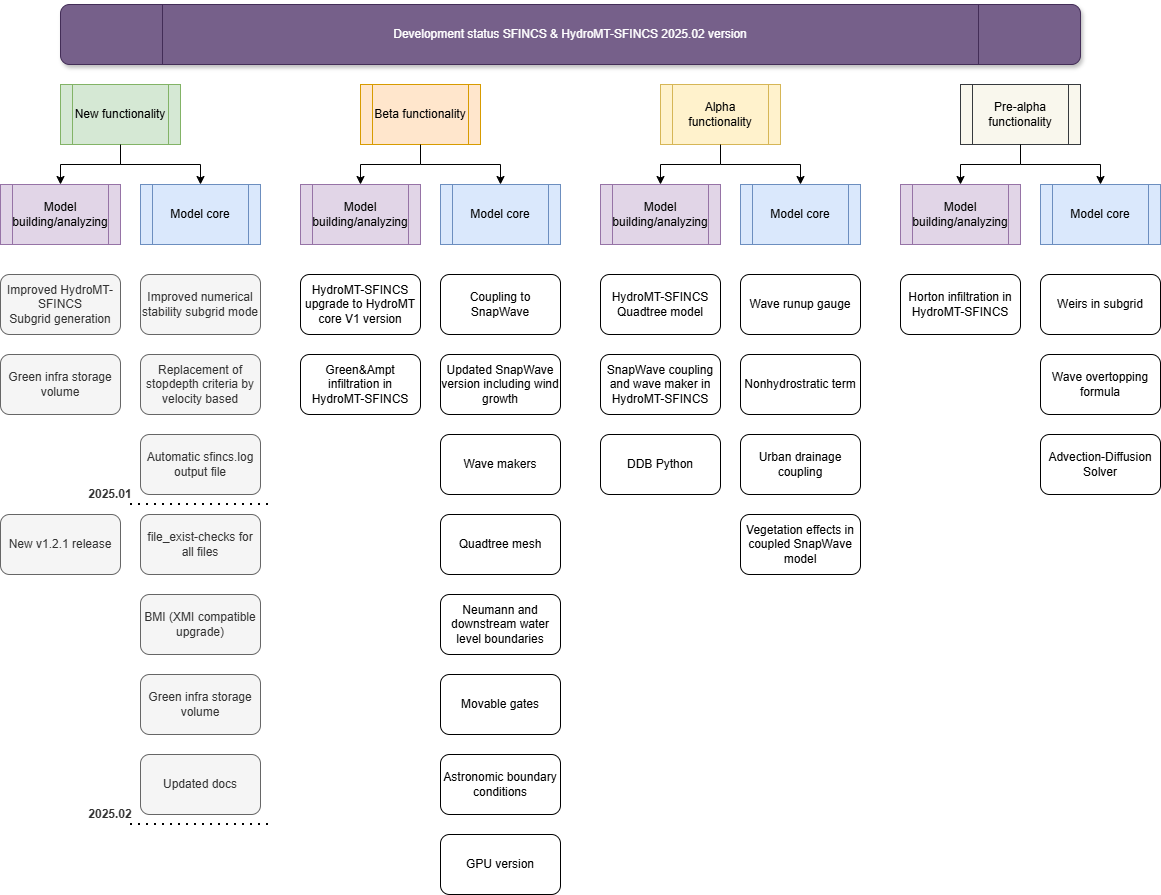

The diagram above was exported from draw.io. Its source (the exported page's mxGraphModel, read from the mxfile embedded in the PNG):
<mxGraphModel dx="2276" dy="1941" grid="1" gridSize="10" guides="1" tooltips="1" connect="1" arrows="1" fold="1" page="1" pageScale="1" pageWidth="850" pageHeight="1100" math="0" shadow="0">
  <root>
    <mxCell id="waFQ-T_xhHWpfo2nkpwz-0" />
    <mxCell id="waFQ-T_xhHWpfo2nkpwz-1" parent="waFQ-T_xhHWpfo2nkpwz-0" />
    <mxCell id="waFQ-T_xhHWpfo2nkpwz-2" value="Model building/analyzing" style="shape=process;whiteSpace=wrap;html=1;backgroundOutline=1;fillColor=#e1d5e7;strokeColor=#9673a6;" parent="waFQ-T_xhHWpfo2nkpwz-1" vertex="1">
      <mxGeometry x="-180" y="120" width="120" height="60" as="geometry" />
    </mxCell>
    <mxCell id="waFQ-T_xhHWpfo2nkpwz-3" value="Model core" style="shape=process;whiteSpace=wrap;html=1;backgroundOutline=1;fillColor=#dae8fc;strokeColor=#6c8ebf;" parent="waFQ-T_xhHWpfo2nkpwz-1" vertex="1">
      <mxGeometry x="-40" y="120" width="120" height="60" as="geometry" />
    </mxCell>
    <mxCell id="waFQ-T_xhHWpfo2nkpwz-4" value="DDB Python" style="rounded=1;whiteSpace=wrap;html=1;" parent="waFQ-T_xhHWpfo2nkpwz-1" vertex="1">
      <mxGeometry x="420" y="370" width="120" height="60" as="geometry" />
    </mxCell>
    <mxCell id="waFQ-T_xhHWpfo2nkpwz-5" value="Beta functionality" style="shape=process;whiteSpace=wrap;html=1;backgroundOutline=1;fillColor=#ffe6cc;strokeColor=#d79b00;" parent="waFQ-T_xhHWpfo2nkpwz-1" vertex="1">
      <mxGeometry x="180" y="20" width="120" height="60" as="geometry" />
    </mxCell>
    <mxCell id="waFQ-T_xhHWpfo2nkpwz-6" value="Quadtree mesh" style="rounded=1;whiteSpace=wrap;html=1;" parent="waFQ-T_xhHWpfo2nkpwz-1" vertex="1">
      <mxGeometry x="260" y="450" width="120" height="60" as="geometry" />
    </mxCell>
    <mxCell id="waFQ-T_xhHWpfo2nkpwz-7" value="BMI (XMI compatible upgrade)" style="rounded=1;whiteSpace=wrap;html=1;fillColor=#f5f5f5;fontColor=#333333;strokeColor=#666666;" parent="waFQ-T_xhHWpfo2nkpwz-1" vertex="1">
      <mxGeometry x="-40" y="530" width="120" height="60" as="geometry" />
    </mxCell>
    <mxCell id="waFQ-T_xhHWpfo2nkpwz-8" value="Green infra storage volume" style="rounded=1;whiteSpace=wrap;html=1;fillColor=#f5f5f5;fontColor=#333333;strokeColor=#666666;" parent="waFQ-T_xhHWpfo2nkpwz-1" vertex="1">
      <mxGeometry x="-40" y="610" width="120" height="60" as="geometry" />
    </mxCell>
    <mxCell id="waFQ-T_xhHWpfo2nkpwz-9" value="Wave makers" style="rounded=1;whiteSpace=wrap;html=1;" parent="waFQ-T_xhHWpfo2nkpwz-1" vertex="1">
      <mxGeometry x="260" y="370" width="120" height="60" as="geometry" />
    </mxCell>
    <mxCell id="waFQ-T_xhHWpfo2nkpwz-10" value="Coupling to SnapWave" style="rounded=1;whiteSpace=wrap;html=1;" parent="waFQ-T_xhHWpfo2nkpwz-1" vertex="1">
      <mxGeometry x="260" y="210" width="120" height="60" as="geometry" />
    </mxCell>
    <mxCell id="waFQ-T_xhHWpfo2nkpwz-11" value="Nonhydrostratic term" style="rounded=1;whiteSpace=wrap;html=1;" parent="waFQ-T_xhHWpfo2nkpwz-1" vertex="1">
      <mxGeometry x="560" y="290" width="120" height="60" as="geometry" />
    </mxCell>
    <mxCell id="waFQ-T_xhHWpfo2nkpwz-12" value="Alpha functionality" style="shape=process;whiteSpace=wrap;html=1;backgroundOutline=1;fillColor=#fff2cc;strokeColor=#d6b656;" parent="waFQ-T_xhHWpfo2nkpwz-1" vertex="1">
      <mxGeometry x="480" y="20" width="120" height="60" as="geometry" />
    </mxCell>
    <mxCell id="waFQ-T_xhHWpfo2nkpwz-13" value="" style="edgeStyle=orthogonalEdgeStyle;rounded=0;orthogonalLoop=1;jettySize=auto;html=1;entryX=0.5;entryY=0;entryDx=0;entryDy=0;" parent="waFQ-T_xhHWpfo2nkpwz-1" source="waFQ-T_xhHWpfo2nkpwz-14" target="waFQ-T_xhHWpfo2nkpwz-2" edge="1">
      <mxGeometry relative="1" as="geometry">
        <Array as="points">
          <mxPoint x="-60" y="100" />
          <mxPoint x="-120" y="100" />
        </Array>
      </mxGeometry>
    </mxCell>
    <mxCell id="waFQ-T_xhHWpfo2nkpwz-14" value="New functionality" style="shape=process;whiteSpace=wrap;html=1;backgroundOutline=1;fillColor=#d5e8d4;strokeColor=#82b366;" parent="waFQ-T_xhHWpfo2nkpwz-1" vertex="1">
      <mxGeometry x="-120" y="20" width="120" height="60" as="geometry" />
    </mxCell>
    <mxCell id="waFQ-T_xhHWpfo2nkpwz-15" value="Improved HydroMT-SFINCS&lt;br&gt;Subgrid generation" style="rounded=1;whiteSpace=wrap;html=1;fillColor=#f5f5f5;fontColor=#333333;strokeColor=#666666;" parent="waFQ-T_xhHWpfo2nkpwz-1" vertex="1">
      <mxGeometry x="-180" y="210" width="120" height="60" as="geometry" />
    </mxCell>
    <mxCell id="waFQ-T_xhHWpfo2nkpwz-16" value="Model building/analyzing" style="shape=process;whiteSpace=wrap;html=1;backgroundOutline=1;fillColor=#e1d5e7;strokeColor=#9673a6;" parent="waFQ-T_xhHWpfo2nkpwz-1" vertex="1">
      <mxGeometry x="120" y="120" width="120" height="60" as="geometry" />
    </mxCell>
    <mxCell id="waFQ-T_xhHWpfo2nkpwz-17" value="Model core" style="shape=process;whiteSpace=wrap;html=1;backgroundOutline=1;fillColor=#dae8fc;strokeColor=#6c8ebf;" parent="waFQ-T_xhHWpfo2nkpwz-1" vertex="1">
      <mxGeometry x="260" y="120" width="120" height="60" as="geometry" />
    </mxCell>
    <mxCell id="waFQ-T_xhHWpfo2nkpwz-18" value="Model building/analyzing" style="shape=process;whiteSpace=wrap;html=1;backgroundOutline=1;fillColor=#e1d5e7;strokeColor=#9673a6;" parent="waFQ-T_xhHWpfo2nkpwz-1" vertex="1">
      <mxGeometry x="420" y="120" width="120" height="60" as="geometry" />
    </mxCell>
    <mxCell id="waFQ-T_xhHWpfo2nkpwz-19" value="Model core" style="shape=process;whiteSpace=wrap;html=1;backgroundOutline=1;fillColor=#dae8fc;strokeColor=#6c8ebf;" parent="waFQ-T_xhHWpfo2nkpwz-1" vertex="1">
      <mxGeometry x="560" y="120" width="120" height="60" as="geometry" />
    </mxCell>
    <mxCell id="waFQ-T_xhHWpfo2nkpwz-20" value="" style="edgeStyle=orthogonalEdgeStyle;rounded=0;orthogonalLoop=1;jettySize=auto;html=1;entryX=0.5;entryY=0;entryDx=0;entryDy=0;exitX=0.5;exitY=1;exitDx=0;exitDy=0;" parent="waFQ-T_xhHWpfo2nkpwz-1" source="waFQ-T_xhHWpfo2nkpwz-14" target="waFQ-T_xhHWpfo2nkpwz-3" edge="1">
      <mxGeometry relative="1" as="geometry">
        <mxPoint x="-50" y="110" as="sourcePoint" />
        <mxPoint x="-110" y="130" as="targetPoint" />
        <Array as="points">
          <mxPoint x="-60" y="100" />
          <mxPoint x="20" y="100" />
        </Array>
      </mxGeometry>
    </mxCell>
    <mxCell id="waFQ-T_xhHWpfo2nkpwz-21" value="" style="edgeStyle=orthogonalEdgeStyle;rounded=0;orthogonalLoop=1;jettySize=auto;html=1;entryX=0.5;entryY=0;entryDx=0;entryDy=0;" parent="waFQ-T_xhHWpfo2nkpwz-1" edge="1">
      <mxGeometry relative="1" as="geometry">
        <mxPoint x="240" y="100" as="sourcePoint" />
        <mxPoint x="180" y="120" as="targetPoint" />
        <Array as="points">
          <mxPoint x="180" y="100" />
        </Array>
      </mxGeometry>
    </mxCell>
    <mxCell id="waFQ-T_xhHWpfo2nkpwz-22" value="" style="edgeStyle=orthogonalEdgeStyle;rounded=0;orthogonalLoop=1;jettySize=auto;html=1;entryX=0.5;entryY=0;entryDx=0;entryDy=0;exitX=0.5;exitY=1;exitDx=0;exitDy=0;" parent="waFQ-T_xhHWpfo2nkpwz-1" source="waFQ-T_xhHWpfo2nkpwz-5" edge="1">
      <mxGeometry relative="1" as="geometry">
        <mxPoint x="240" y="100" as="sourcePoint" />
        <mxPoint x="320" y="120" as="targetPoint" />
        <Array as="points">
          <mxPoint x="240" y="100" />
          <mxPoint x="320" y="100" />
        </Array>
      </mxGeometry>
    </mxCell>
    <mxCell id="waFQ-T_xhHWpfo2nkpwz-23" value="" style="edgeStyle=orthogonalEdgeStyle;rounded=0;orthogonalLoop=1;jettySize=auto;html=1;entryX=0.5;entryY=0;entryDx=0;entryDy=0;" parent="waFQ-T_xhHWpfo2nkpwz-1" edge="1">
      <mxGeometry relative="1" as="geometry">
        <mxPoint x="540" y="100" as="sourcePoint" />
        <mxPoint x="480" y="120" as="targetPoint" />
        <Array as="points">
          <mxPoint x="480" y="100" />
        </Array>
      </mxGeometry>
    </mxCell>
    <mxCell id="waFQ-T_xhHWpfo2nkpwz-24" value="" style="edgeStyle=orthogonalEdgeStyle;rounded=0;orthogonalLoop=1;jettySize=auto;html=1;entryX=0.5;entryY=0;entryDx=0;entryDy=0;exitX=0.5;exitY=1;exitDx=0;exitDy=0;" parent="waFQ-T_xhHWpfo2nkpwz-1" source="waFQ-T_xhHWpfo2nkpwz-12" edge="1">
      <mxGeometry relative="1" as="geometry">
        <mxPoint x="540" y="100" as="sourcePoint" />
        <mxPoint x="620" y="120" as="targetPoint" />
        <Array as="points">
          <mxPoint x="540" y="100" />
          <mxPoint x="620" y="100" />
        </Array>
      </mxGeometry>
    </mxCell>
    <mxCell id="waFQ-T_xhHWpfo2nkpwz-25" value="Improved numerical stability subgrid mode" style="rounded=1;whiteSpace=wrap;html=1;fillColor=#f5f5f5;fontColor=#333333;strokeColor=#666666;" parent="waFQ-T_xhHWpfo2nkpwz-1" vertex="1">
      <mxGeometry x="-40" y="210" width="120" height="60" as="geometry" />
    </mxCell>
    <mxCell id="waFQ-T_xhHWpfo2nkpwz-26" value="Development status SFINCS &amp;amp; HydroMT-SFINCS 2025.02 version" style="shape=process;whiteSpace=wrap;html=1;backgroundOutline=1;fillColor=#76608a;strokeColor=#432D57;rounded=1;shadow=1;fontColor=#ffffff;" parent="waFQ-T_xhHWpfo2nkpwz-1" vertex="1">
      <mxGeometry x="-120" y="-60" width="1020" height="60" as="geometry" />
    </mxCell>
    <mxCell id="waFQ-T_xhHWpfo2nkpwz-27" value="Pre-alpha functionality" style="shape=process;whiteSpace=wrap;html=1;backgroundOutline=1;fillColor=#f9f7ed;strokeColor=#36393d;" parent="waFQ-T_xhHWpfo2nkpwz-1" vertex="1">
      <mxGeometry x="780" y="20" width="120" height="60" as="geometry" />
    </mxCell>
    <mxCell id="waFQ-T_xhHWpfo2nkpwz-28" value="HydroMT-SFINCS&lt;br&gt;Quadtree model" style="rounded=1;whiteSpace=wrap;html=1;" parent="waFQ-T_xhHWpfo2nkpwz-1" vertex="1">
      <mxGeometry x="420" y="210" width="120" height="60" as="geometry" />
    </mxCell>
    <mxCell id="waFQ-T_xhHWpfo2nkpwz-29" value="Model building/analyzing" style="shape=process;whiteSpace=wrap;html=1;backgroundOutline=1;fillColor=#e1d5e7;strokeColor=#9673a6;" parent="waFQ-T_xhHWpfo2nkpwz-1" vertex="1">
      <mxGeometry x="720" y="120" width="120" height="60" as="geometry" />
    </mxCell>
    <mxCell id="waFQ-T_xhHWpfo2nkpwz-30" value="Model core" style="shape=process;whiteSpace=wrap;html=1;backgroundOutline=1;fillColor=#dae8fc;strokeColor=#6c8ebf;" parent="waFQ-T_xhHWpfo2nkpwz-1" vertex="1">
      <mxGeometry x="860" y="120" width="120" height="60" as="geometry" />
    </mxCell>
    <mxCell id="waFQ-T_xhHWpfo2nkpwz-31" value="" style="edgeStyle=orthogonalEdgeStyle;rounded=0;orthogonalLoop=1;jettySize=auto;html=1;entryX=0.5;entryY=0;entryDx=0;entryDy=0;" parent="waFQ-T_xhHWpfo2nkpwz-1" edge="1">
      <mxGeometry relative="1" as="geometry">
        <mxPoint x="840" y="100" as="sourcePoint" />
        <mxPoint x="780" y="120" as="targetPoint" />
        <Array as="points">
          <mxPoint x="780" y="100" />
        </Array>
      </mxGeometry>
    </mxCell>
    <mxCell id="waFQ-T_xhHWpfo2nkpwz-32" value="" style="edgeStyle=orthogonalEdgeStyle;rounded=0;orthogonalLoop=1;jettySize=auto;html=1;entryX=0.5;entryY=0;entryDx=0;entryDy=0;exitX=0.5;exitY=1;exitDx=0;exitDy=0;" parent="waFQ-T_xhHWpfo2nkpwz-1" source="waFQ-T_xhHWpfo2nkpwz-27" edge="1">
      <mxGeometry relative="1" as="geometry">
        <mxPoint x="840" y="100" as="sourcePoint" />
        <mxPoint x="920" y="120" as="targetPoint" />
        <Array as="points">
          <mxPoint x="840" y="100" />
          <mxPoint x="920" y="100" />
        </Array>
      </mxGeometry>
    </mxCell>
    <mxCell id="waFQ-T_xhHWpfo2nkpwz-33" value="Urban drainage coupling" style="rounded=1;whiteSpace=wrap;html=1;" parent="waFQ-T_xhHWpfo2nkpwz-1" vertex="1">
      <mxGeometry x="560" y="370" width="120" height="60" as="geometry" />
    </mxCell>
    <mxCell id="waFQ-T_xhHWpfo2nkpwz-34" value="Weirs in subgrid" style="rounded=1;whiteSpace=wrap;html=1;" parent="waFQ-T_xhHWpfo2nkpwz-1" vertex="1">
      <mxGeometry x="860" y="210" width="120" height="60" as="geometry" />
    </mxCell>
    <mxCell id="waFQ-T_xhHWpfo2nkpwz-35" value="Wave overtopping formula" style="rounded=1;whiteSpace=wrap;html=1;" parent="waFQ-T_xhHWpfo2nkpwz-1" vertex="1">
      <mxGeometry x="860" y="290" width="120" height="60" as="geometry" />
    </mxCell>
    <mxCell id="waFQ-T_xhHWpfo2nkpwz-36" value="Advection-Diffusion Solver" style="rounded=1;whiteSpace=wrap;html=1;" parent="waFQ-T_xhHWpfo2nkpwz-1" vertex="1">
      <mxGeometry x="860" y="370" width="120" height="60" as="geometry" />
    </mxCell>
    <mxCell id="waFQ-T_xhHWpfo2nkpwz-37" value="SnapWave coupling and wave maker in HydroMT-SFINCS" style="rounded=1;whiteSpace=wrap;html=1;" parent="waFQ-T_xhHWpfo2nkpwz-1" vertex="1">
      <mxGeometry x="420" y="290" width="120" height="60" as="geometry" />
    </mxCell>
    <mxCell id="waFQ-T_xhHWpfo2nkpwz-38" value="Horton infiltration in HydroMT-SFINCS" style="rounded=1;whiteSpace=wrap;html=1;" parent="waFQ-T_xhHWpfo2nkpwz-1" vertex="1">
      <mxGeometry x="720" y="210" width="120" height="60" as="geometry" />
    </mxCell>
    <mxCell id="waFQ-T_xhHWpfo2nkpwz-39" value="file_exist-checks for all files" style="rounded=1;whiteSpace=wrap;html=1;fillColor=#f5f5f5;fontColor=#333333;strokeColor=#666666;" parent="waFQ-T_xhHWpfo2nkpwz-1" vertex="1">
      <mxGeometry x="-40" y="450" width="120" height="60" as="geometry" />
    </mxCell>
    <mxCell id="waFQ-T_xhHWpfo2nkpwz-40" value="Replacement of stopdepth criteria by velocity based" style="rounded=1;whiteSpace=wrap;html=1;fillColor=#f5f5f5;fontColor=#333333;strokeColor=#666666;" parent="waFQ-T_xhHWpfo2nkpwz-1" vertex="1">
      <mxGeometry x="-40" y="290" width="120" height="60" as="geometry" />
    </mxCell>
    <mxCell id="waFQ-T_xhHWpfo2nkpwz-41" value="Automatic sfincs.log output file" style="rounded=1;whiteSpace=wrap;html=1;fillColor=#f5f5f5;fontColor=#333333;strokeColor=#666666;" parent="waFQ-T_xhHWpfo2nkpwz-1" vertex="1">
      <mxGeometry x="-40" y="370" width="120" height="60" as="geometry" />
    </mxCell>
    <mxCell id="waFQ-T_xhHWpfo2nkpwz-42" value="Green infra storage volume" style="rounded=1;whiteSpace=wrap;html=1;fillColor=#f5f5f5;fontColor=#333333;strokeColor=#666666;" parent="waFQ-T_xhHWpfo2nkpwz-1" vertex="1">
      <mxGeometry x="-180" y="290" width="120" height="60" as="geometry" />
    </mxCell>
    <mxCell id="waFQ-T_xhHWpfo2nkpwz-43" value="GPU version" style="rounded=1;whiteSpace=wrap;html=1;" parent="waFQ-T_xhHWpfo2nkpwz-1" vertex="1">
      <mxGeometry x="260" y="770" width="120" height="60" as="geometry" />
    </mxCell>
    <mxCell id="waFQ-T_xhHWpfo2nkpwz-44" value="HydroMT-SFINCS&lt;br&gt;upgrade to HydroMT core V1 version" style="rounded=1;whiteSpace=wrap;html=1;" parent="waFQ-T_xhHWpfo2nkpwz-1" vertex="1">
      <mxGeometry x="120" y="210" width="120" height="60" as="geometry" />
    </mxCell>
    <mxCell id="rdauW5a_MvzELYR8U60j-0" value="Movable gates" style="rounded=1;whiteSpace=wrap;html=1;" parent="waFQ-T_xhHWpfo2nkpwz-1" vertex="1">
      <mxGeometry x="260" y="610" width="120" height="60" as="geometry" />
    </mxCell>
    <mxCell id="rdauW5a_MvzELYR8U60j-1" value="Neumann and downstream water level boundaries" style="rounded=1;whiteSpace=wrap;html=1;" parent="waFQ-T_xhHWpfo2nkpwz-1" vertex="1">
      <mxGeometry x="260" y="530" width="120" height="60" as="geometry" />
    </mxCell>
    <mxCell id="rdauW5a_MvzELYR8U60j-2" value="Astronomic boundary conditions" style="rounded=1;whiteSpace=wrap;html=1;" parent="waFQ-T_xhHWpfo2nkpwz-1" vertex="1">
      <mxGeometry x="260" y="690" width="120" height="60" as="geometry" />
    </mxCell>
    <mxCell id="rdauW5a_MvzELYR8U60j-3" value="Updated SnapWave version including wind growth" style="rounded=1;whiteSpace=wrap;html=1;" parent="waFQ-T_xhHWpfo2nkpwz-1" vertex="1">
      <mxGeometry x="260" y="290" width="120" height="60" as="geometry" />
    </mxCell>
    <mxCell id="rdauW5a_MvzELYR8U60j-4" value="Wave runup gauge" style="rounded=1;whiteSpace=wrap;html=1;" parent="waFQ-T_xhHWpfo2nkpwz-1" vertex="1">
      <mxGeometry x="560" y="210" width="120" height="60" as="geometry" />
    </mxCell>
    <mxCell id="rdauW5a_MvzELYR8U60j-5" value="Vegetation effects in coupled SnapWave model" style="rounded=1;whiteSpace=wrap;html=1;" parent="waFQ-T_xhHWpfo2nkpwz-1" vertex="1">
      <mxGeometry x="560" y="450" width="120" height="60" as="geometry" />
    </mxCell>
    <mxCell id="rdauW5a_MvzELYR8U60j-6" value="Green&amp;amp;Ampt infiltration in HydroMT-SFINCS" style="rounded=1;whiteSpace=wrap;html=1;" parent="waFQ-T_xhHWpfo2nkpwz-1" vertex="1">
      <mxGeometry x="120" y="290" width="120" height="60" as="geometry" />
    </mxCell>
    <mxCell id="rdauW5a_MvzELYR8U60j-7" value="Updated docs" style="rounded=1;whiteSpace=wrap;html=1;fillColor=#f5f5f5;fontColor=#333333;strokeColor=#666666;" parent="waFQ-T_xhHWpfo2nkpwz-1" vertex="1">
      <mxGeometry x="-40" y="690" width="120" height="60" as="geometry" />
    </mxCell>
    <mxCell id="rdauW5a_MvzELYR8U60j-8" value="" style="endArrow=none;dashed=1;html=1;dashPattern=1 3;strokeWidth=2;rounded=0;" parent="waFQ-T_xhHWpfo2nkpwz-1" edge="1">
      <mxGeometry width="50" height="50" relative="1" as="geometry">
        <mxPoint x="-50" y="440" as="sourcePoint" />
        <mxPoint x="90" y="440" as="targetPoint" />
      </mxGeometry>
    </mxCell>
    <mxCell id="rdauW5a_MvzELYR8U60j-9" value="&lt;b&gt;2025.01&lt;/b&gt;" style="rounded=1;whiteSpace=wrap;html=1;fillColor=none;fontColor=#333333;strokeColor=none;" parent="waFQ-T_xhHWpfo2nkpwz-1" vertex="1">
      <mxGeometry x="-130" y="400" width="120" height="60" as="geometry" />
    </mxCell>
    <mxCell id="rdauW5a_MvzELYR8U60j-10" value="&lt;b&gt;2025.02&lt;/b&gt;" style="rounded=1;whiteSpace=wrap;html=1;fillColor=none;fontColor=#333333;strokeColor=none;" parent="waFQ-T_xhHWpfo2nkpwz-1" vertex="1">
      <mxGeometry x="-130" y="720" width="120" height="60" as="geometry" />
    </mxCell>
    <mxCell id="rdauW5a_MvzELYR8U60j-11" value="" style="endArrow=none;dashed=1;html=1;dashPattern=1 3;strokeWidth=2;rounded=0;" parent="waFQ-T_xhHWpfo2nkpwz-1" edge="1">
      <mxGeometry width="50" height="50" relative="1" as="geometry">
        <mxPoint x="-50" y="760" as="sourcePoint" />
        <mxPoint x="90" y="760" as="targetPoint" />
      </mxGeometry>
    </mxCell>
    <mxCell id="rdauW5a_MvzELYR8U60j-12" value="New v1.2.1 release" style="rounded=1;whiteSpace=wrap;html=1;fillColor=#f5f5f5;fontColor=#333333;strokeColor=#666666;" parent="waFQ-T_xhHWpfo2nkpwz-1" vertex="1">
      <mxGeometry x="-180" y="450" width="120" height="60" as="geometry" />
    </mxCell>
  </root>
</mxGraphModel>